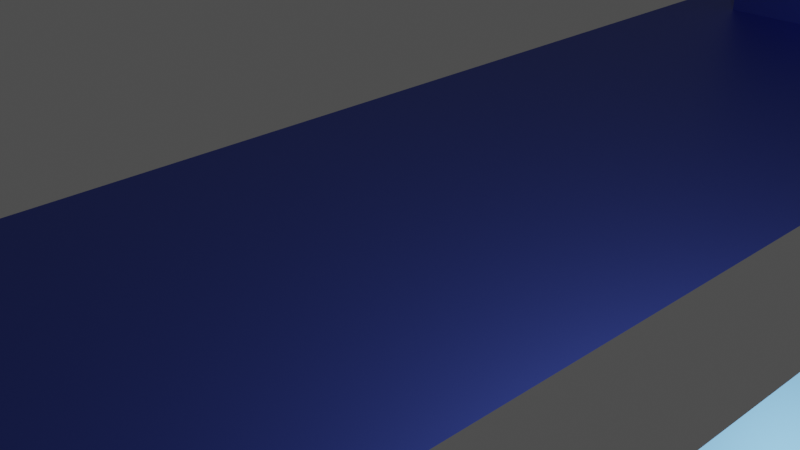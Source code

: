 # Source: nus.blend  (saved by Blender 3.4.6; exported with 4.5.12 LTS)
import bpy
from mathutils import Matrix  # noqa: F401  (used for matrix-valued properties, if any)

bpy.ops.wm.read_factory_settings(use_empty=True)
scene = bpy.context.scene
scene.name = 'Scene'

# ---- collections
col_collection = bpy.data.collections.new('Collection'); scene.collection.children.link(col_collection)

# ---- materials (node trees are filled in below, after node groups)
mat_material_003 = bpy.data.materials.new('Material.003')
mat_material_003.use_transparent_shadow = False
mat_material_002 = bpy.data.materials.new('Material.002')
mat_material_002.use_transparent_shadow = False
mat_material = bpy.data.materials.new('Material')
mat_material.alpha_threshold = 0.0
mat_material.use_transparent_shadow = False
mat_material.roughness = 0.5
mat_material.line_color = (0.0, 0.0, 0.0, 1.0)

# ---- material node trees
mat_material_003.use_nodes = True; mat_material_003.node_tree.nodes.clear()
_N = mat_material_003.node_tree.nodes; _L = mat_material_003.node_tree.links
n0 = _N.new('ShaderNodeBsdfPrincipled'); n0.name = 'Principled BSDF'; n0.location = (10, 300)
n0.distribution = 'GGX'
n0.subsurface_method = 'RANDOM_WALK_SKIN'
n0.inputs[1].default_value = 1.0
n0.inputs[27].default_value = (0.0, 0.0, 0.0, 1.0)
n0.inputs[28].default_value = 1.0
n1 = _N.new('ShaderNodeOutputMaterial'); n1.name = 'Material Output'; n1.location = (320, 270)
n2 = _N.new('ShaderNodeRGB'); n2.name = 'RGB'; n2.location = (-440, 210)
n2.outputs[0].default_value = (0.07157, 0.1106, 0.5, 1.0)
_L.new(n0.outputs[0], n1.inputs[0])
_L.new(n2.outputs[0], n0.inputs[0])
n1.is_active_output = True
mat_material_002.use_nodes = True; mat_material_002.node_tree.nodes.clear()
_N = mat_material_002.node_tree.nodes; _L = mat_material_002.node_tree.links
n0 = _N.new('ShaderNodeBsdfPrincipled'); n0.name = 'Principled BSDF'; n0.location = (10, 300)
n0.distribution = 'GGX'
n0.subsurface_method = 'RANDOM_WALK_SKIN'
n0.inputs[1].default_value = 0.9077
n0.inputs[27].default_value = (0.0, 0.0, 0.0, 1.0)
n0.inputs[28].default_value = 1.0
n1 = _N.new('ShaderNodeOutputMaterial'); n1.name = 'Material Output'; n1.location = (320, 270)
n2 = _N.new('ShaderNodeRGB'); n2.name = 'RGB'; n2.location = (-340, 210)
n2.outputs[0].default_value = (0.115, 0.2684, 0.4624, 1.0)
_L.new(n0.outputs[0], n1.inputs[0])
_L.new(n2.outputs[0], n0.inputs[0])
n1.is_active_output = True
mat_material.use_nodes = True; mat_material.node_tree.nodes.clear()
_N = mat_material.node_tree.nodes; _L = mat_material.node_tree.links
n0 = _N.new('ShaderNodeOutputMaterial'); n0.name = 'Material Output'; n0.location = (300, 300)
n1 = _N.new('ShaderNodeBsdfPrincipled'); n1.name = 'Principled BSDF'; n1.location = (10, 300)
n1.distribution = 'GGX'
n1.subsurface_method = 'RANDOM_WALK_SKIN'
n1.inputs[0].default_value = (0.8, 0.04247, 0.06105, 1.0)
n1.inputs[3].default_value = 1.45
n1.inputs[27].default_value = (0.0, 0.0, 0.0, 1.0)
n1.inputs[28].default_value = 1.0
_L.new(n1.outputs[0], n0.inputs[0])
n0.is_active_output = True

# ---- world
world_world = bpy.data.worlds.new('World'); scene.world = world_world
world_world.use_nodes = True; world_world.node_tree.nodes.clear()
_N = world_world.node_tree.nodes; _L = world_world.node_tree.links
n0 = _N.new('ShaderNodeOutputWorld'); n0.name = 'World Output'; n0.location = (300, 300)
n1 = _N.new('ShaderNodeBackground'); n1.name = 'Background'; n1.location = (10, 300)
n1.inputs[0].default_value = (0.05088, 0.05088, 0.05088, 1.0)
n1.inputs[1].default_value = 1.2
_L.new(n1.outputs[0], n0.inputs[0])
n0.is_active_output = True
world_world.color = (0.05088, 0.05088, 0.05088)
world_world.use_sun_shadow = False
world_world.sun_shadow_jitter_overblur = 0.0

# ---- cameras
cam_camera = bpy.data.cameras.new('Camera')
cam_camera.clip_end = 100.0
cam_camera.ortho_scale = 7.314

# ---- lights
light_light = bpy.data.lights.new('Light', 'POINT')
light_light.transmission_factor = 0.0
light_light.energy = 1000.0
light_light.shadow_soft_size = 0.1
light_light.shadow_maximum_resolution = 0.006
light_light.use_absolute_resolution = True

# ---- meshes
me_plane = bpy.data.meshes.new('Plane')
me_plane.from_pydata([(-1.0, -1.0, 0.0), (1.0, -1.0, 0.0), (-1.0, 1.0, 0.0), (1.0, 1.0, 0.0)], [], [(0, 1, 3, 2)])
_uv = me_plane.uv_layers.new(name='UVMap')
_uv.uv.foreach_set('vector', [0.0, 0.0, 1.0, 0.0, 1.0, 1.0, 0.0, 1.0])
me_plane.materials.append(mat_material_003)
me_plane.update()
me_cube_001 = bpy.data.meshes.new('Cube.001')
me_cube_001.from_pydata([(-1.0, -1.0, -1.0), (-1.0, -1.0, 1.0), (-1.0, 1.0, -1.0), (-1.0, 1.0, 1.0), (1.0, -1.0, -1.0), (1.0, -1.0, 1.0), (1.0, 1.0, -1.0), (1.0, 1.0, 1.0)], [], [(0, 1, 3, 2), (2, 3, 7, 6), (6, 7, 5, 4), (4, 5, 1, 0), (2, 6, 4, 0), (7, 3, 1, 5)])
_uv = me_cube_001.uv_layers.new(name='UVMap')
_uv.uv.foreach_set('vector', [0.375, 0.0, 0.625, 0.0, 0.625, 0.25, 0.375, 0.25, 0.375, 0.25, 0.625, 0.25, 0.625, 0.5, 0.375, 0.5, 0.375, 0.5, 0.625, 0.5, 0.625, 0.75, 0.375, 0.75, 0.375, 0.75, 0.625, 0.75, 0.625, 1.0, 0.375, 1.0, 0.125, 0.5, 0.375, 0.5, 0.375, 0.75, 0.125, 0.75, 0.625, 0.5, 0.875, 0.5, 0.875, 0.75, 0.625, 0.75])
me_cube_001.materials.append(mat_material_002)
me_cube_001.update()
me_cone = bpy.data.meshes.new('Cone')
me_cone.from_pydata([(0.0, 1.0, -1.0), (0.1951, 0.9808, -1.0), (0.3827, 0.9239, -1.0), (0.5556, 0.8315, -1.0), (0.7071, 0.7071, -1.0), (0.8315, 0.5556, -1.0), (0.9239, 0.3827, -1.0), (0.9808, 0.1951, -1.0), (1.0, 0.0, -1.0), (0.9808, -0.1951, -1.0), (0.9239, -0.3827, -1.0), (0.8315, -0.5556, -1.0), (0.7071, -0.7071, -1.0), (0.5556, -0.8315, -1.0), (0.3827, -0.9239, -1.0), (0.1951, -0.9808, -1.0), (0.0, -1.0, -1.0), (-0.1951, -0.9808, -1.0), (-0.3827, -0.9239, -1.0), (-0.5556, -0.8315, -1.0), (-0.7071, -0.7071, -1.0), (-0.8315, -0.5556, -1.0), (-0.9239, -0.3827, -1.0), (-0.9808, -0.1951, -1.0), (-1.0, 0.0, -1.0), (-0.9808, 0.1951, -1.0), (-0.9239, 0.3827, -1.0), (-0.8315, 0.5556, -1.0), (-0.7071, 0.7071, -1.0), (-0.5556, 0.8315, -1.0), (-0.3827, 0.9239, -1.0), (-0.1951, 0.9808, -1.0), (0.0, 0.0, 1.0)], [], [(0, 32, 1), (1, 32, 2), (2, 32, 3), (3, 32, 4), (4, 32, 5), (5, 32, 6), (6, 32, 7), (7, 32, 8), (8, 32, 9), (9, 32, 10), (10, 32, 11), (11, 32, 12), (12, 32, 13), (13, 32, 14), (14, 32, 15), (15, 32, 16), (16, 32, 17), (17, 32, 18), (18, 32, 19), (19, 32, 20), (20, 32, 21), (21, 32, 22), (22, 32, 23), (23, 32, 24), (24, 32, 25), (25, 32, 26), (26, 32, 27), (27, 32, 28), (28, 32, 29), (29, 32, 30), (0, 1, 2, 3, 4, 5, 6, 7, 8, 9, 10, 11, 12, 13, 14, 15, 16, 17, 18, 19, 20, 21, 22, 23, 24, 25, 26, 27, 28, 29, 30, 31), (30, 32, 31), (31, 32, 0)])
_uv = me_cone.uv_layers.new(name='UVMap')
_uv.uv.foreach_set('vector', [0.25, 0.49, 0.25, 0.25, 0.2968, 0.4854, 0.2968, 0.4854, 0.25, 0.25, 0.3418, 0.4717, 0.3418, 0.4717, 0.25, 0.25, 0.3833, 0.4496, 0.3833, 0.4496, 0.25, 0.25, 0.4197, 0.4197, 0.4197, 0.4197, 0.25, 0.25, 0.4496, 0.3833, 0.4496, 0.3833, 0.25, 0.25, 0.4717, 0.3418, 0.4717, 0.3418, 0.25, 0.25, 0.4854, 0.2968, 0.4854, 0.2968, 0.25, 0.25, 0.49, 0.25, 0.49, 0.25, 0.25, 0.25, 0.4854, 0.2032, 0.4854, 0.2032, 0.25, 0.25, 0.4717, 0.1582, 0.4717, 0.1582, 0.25, 0.25, 0.4496, 0.1167, 0.4496, 0.1167, 0.25, 0.25, 0.4197, 0.08029, 0.4197, 0.08029, 0.25, 0.25, 0.3833, 0.05045, 0.3833, 0.05045, 0.25, 0.25, 0.3418, 0.02827, 0.3418, 0.02827, 0.25, 0.25, 0.2968, 0.01461, 0.2968, 0.01461, 0.25, 0.25, 0.25, 0.01, 0.25, 0.01, 0.25, 0.25, 0.2032, 0.01461, 0.2032, 0.01461, 0.25, 0.25, 0.1582, 0.02827, 0.1582, 0.02827, 0.25, 0.25, 0.1167, 0.05045, 0.1167, 0.05045, 0.25, 0.25, 0.08029, 0.08029, 0.08029, 0.08029, 0.25, 0.25, 0.05045, 0.1167, 0.05045, 0.1167, 0.25, 0.25, 0.02827, 0.1582, 0.02827, 0.1582, 0.25, 0.25, 0.01461, 0.2032, 0.01461, 0.2032, 0.25, 0.25, 0.01, 0.25, 0.01, 0.25, 0.25, 0.25, 0.01461, 0.2968, 0.01461, 0.2968, 0.25, 0.25, 0.02827, 0.3418, 0.02827, 0.3418, 0.25, 0.25, 0.05045, 0.3833, 0.05045, 0.3833, 0.25, 0.25, 0.08029, 0.4197, 0.08029, 0.4197, 0.25, 0.25, 0.1167, 0.4496, 0.1167, 0.4496, 0.25, 0.25, 0.1582, 0.4717, 0.75, 0.49, 0.7968, 0.4854, 0.8418, 0.4717, 0.8833, 0.4496, 0.9197, 0.4197, 0.9496, 0.3833, 0.9717, 0.3418, 0.9854, 0.2968, 0.99, 0.25, 0.9854, 0.2032, 0.9717, 0.1582, 0.9496, 0.1167, 0.9197, 0.08029, 0.8833, 0.05045, 0.8418, 0.02827, 0.7968, 0.01461, 0.75, 0.01, 0.7032, 0.01461, 0.6582, 0.02827, 0.6167, 0.05045, 0.5803, 0.08029, 0.5504, 0.1167, 0.5283, 0.1582, 0.5146, 0.2032, 0.51, 0.25, 0.5146, 0.2968, 0.5283, 0.3418, 0.5504, 0.3833, 0.5803, 0.4197, 0.6167, 0.4496, 0.6582, 0.4717, 0.7032, 0.4854, 0.1582, 0.4717, 0.25, 0.25, 0.2032, 0.4854, 0.2032, 0.4854, 0.25, 0.25, 0.25, 0.49])
me_cone.materials.append(mat_material)
me_cone.update()
me_cube_002 = bpy.data.meshes.new('Cube.002')
me_cube_002.from_pydata([(-1.0, -1.0, -1.0), (-1.0, -1.0, 1.0), (-1.0, 1.0, -1.0), (-1.0, 1.0, 1.0), (1.0, -1.0, -1.0), (1.0, -1.0, 1.0), (1.0, 1.0, -1.0), (1.0, 1.0, 1.0)], [], [(0, 1, 3, 2), (2, 3, 7, 6), (6, 7, 5, 4), (4, 5, 1, 0), (2, 6, 4, 0), (7, 3, 1, 5)])
_uv = me_cube_002.uv_layers.new(name='UVMap')
_uv.uv.foreach_set('vector', [0.375, 0.0, 0.625, 0.0, 0.625, 0.25, 0.375, 0.25, 0.375, 0.25, 0.625, 0.25, 0.625, 0.5, 0.375, 0.5, 0.375, 0.5, 0.625, 0.5, 0.625, 0.75, 0.375, 0.75, 0.375, 0.75, 0.625, 0.75, 0.625, 1.0, 0.375, 1.0, 0.125, 0.5, 0.375, 0.5, 0.375, 0.75, 0.125, 0.75, 0.625, 0.5, 0.875, 0.5, 0.875, 0.75, 0.625, 0.75])
me_cube_002.materials.append(mat_material_003)
me_cube_002.update()

# ---- objects
ob_light = bpy.data.objects.new('Light', light_light)
ob_camera = bpy.data.objects.new('Camera', cam_camera)
ob_plane = bpy.data.objects.new('Plane', me_plane)
ob_cube = bpy.data.objects.new('Cube', me_cube_001)
ob_cone = bpy.data.objects.new('Cone', me_cone)
ob_cube_001 = bpy.data.objects.new('Cube.001', me_cube_002)

# ---- transforms, parenting, visibility, modifiers, constraints
ob_light.location = (4.076, 1.005, 5.904)
ob_light.rotation_euler = (0.6503, 0.05522, 1.866)
ob_light.lock_rotations_4d = False
ob_light.empty_display_type = 'ARROWS'
ob_light.color = (0.0, 0.0, 0.0, 0.0)
ob_light.lineart.crease_threshold = 0.0
ob_camera.location = (7.359, -6.926, 4.958)
ob_camera.rotation_euler = (1.109, 0.0, 0.8149)
ob_camera.lock_rotations_4d = False
ob_camera.empty_display_type = 'ARROWS'
ob_camera.color = (0.0, 0.0, 0.0, 0.0)
ob_camera.display_type = 'WIRE'
ob_camera.lineart.crease_threshold = 0.0
ob_plane.location = (0.0, 0.0, -0.03039)
ob_plane.scale = (2.839, 13.77, 1.41)
ob_cube.location = (5.64, -0.5687, 0.0)
ob_cube.scale = (0.5024, 15.34, 1.492)
ob_cone.location = (4.361, 13.95, 0.04265)
ob_cone.rotation_euler = (1.571, 0.0, 0.0)
ob_cone.scale = (0.3873, 0.9075, 1.616)
ob_cube_001.location = (-1.0, 10.46, 0.8959)
ob_cube_001.rotation_euler = (-0.01407, -0.0003967, 0.02759)
ob_cube_001.scale = (1.0, 1.0, 1.037)

# ---- collection membership
col_collection.objects.link(ob_light)
col_collection.objects.link(ob_camera)
col_collection.objects.link(ob_plane)
col_collection.objects.link(ob_cube)
col_collection.objects.link(ob_cone)
col_collection.objects.link(ob_cube_001)

# ---- scene / render settings (as saved in the file)
scene.camera = ob_camera
scene.frame_start = 1; scene.frame_end = 120; scene.frame_set(1)
scene.render.engine = 'BLENDER_EEVEE_NEXT'
scene.render.image_settings.color_mode = 'RGB'
scene.cycles.sampling_pattern = 'TABULATED_SOBOL'
scene.cycles.use_light_tree = False
scene.view_settings.view_transform = 'Filmic'
bpy.context.view_layer.update()
